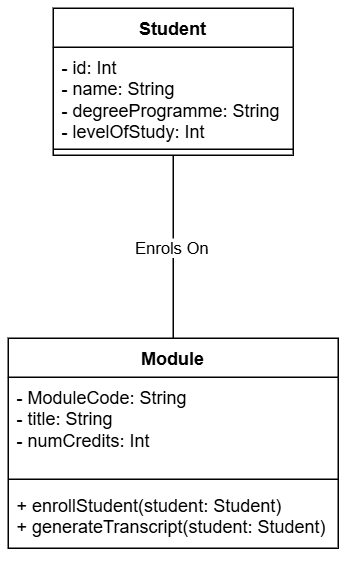

The diagram above was exported from draw.io. Its source (the exported page's mxGraphModel, read from the mxfile embedded in the PNG):
<mxGraphModel dx="772" dy="464" grid="1" gridSize="10" guides="1" tooltips="1" connect="1" arrows="1" fold="1" page="1" pageScale="1" pageWidth="827" pageHeight="1169" math="0" shadow="0">
  <root>
    <mxCell id="0" />
    <mxCell id="1" parent="0" />
    <mxCell id="czMHQBeuojjahpjpTMoU-10" style="edgeStyle=orthogonalEdgeStyle;rounded=0;orthogonalLoop=1;jettySize=auto;html=1;exitX=0.5;exitY=1;exitDx=0;exitDy=0;entryX=0.5;entryY=0;entryDx=0;entryDy=0;endArrow=none;endFill=0;" edge="1" parent="1" source="czMHQBeuojjahpjpTMoU-1" target="czMHQBeuojjahpjpTMoU-6">
      <mxGeometry relative="1" as="geometry" />
    </mxCell>
    <mxCell id="czMHQBeuojjahpjpTMoU-13" value="Enrols On" style="edgeLabel;html=1;align=center;verticalAlign=middle;resizable=0;points=[];" vertex="1" connectable="0" parent="czMHQBeuojjahpjpTMoU-10">
      <mxGeometry x="-0.0072" y="-2" relative="1" as="geometry">
        <mxPoint as="offset" />
      </mxGeometry>
    </mxCell>
    <mxCell id="czMHQBeuojjahpjpTMoU-1" value="Student" style="swimlane;fontStyle=1;align=center;verticalAlign=top;childLayout=stackLayout;horizontal=1;startSize=26;horizontalStack=0;resizeParent=1;resizeParentMax=0;resizeLast=0;collapsible=1;marginBottom=0;whiteSpace=wrap;html=1;" vertex="1" parent="1">
      <mxGeometry x="320" y="170" width="160" height="98" as="geometry" />
    </mxCell>
    <mxCell id="czMHQBeuojjahpjpTMoU-2" value="- id: Int&lt;div&gt;&lt;div&gt;- name: String&lt;/div&gt;&lt;/div&gt;&lt;div&gt;- degreeProgramme: String&lt;/div&gt;&lt;div&gt;- levelOfStudy: Int&lt;/div&gt;" style="text;strokeColor=none;fillColor=none;align=left;verticalAlign=top;spacingLeft=4;spacingRight=4;overflow=hidden;rotatable=0;points=[[0,0.5],[1,0.5]];portConstraint=eastwest;whiteSpace=wrap;html=1;" vertex="1" parent="czMHQBeuojjahpjpTMoU-1">
      <mxGeometry y="26" width="160" height="64" as="geometry" />
    </mxCell>
    <mxCell id="czMHQBeuojjahpjpTMoU-3" value="" style="line;strokeWidth=1;fillColor=none;align=left;verticalAlign=middle;spacingTop=-1;spacingLeft=3;spacingRight=3;rotatable=0;labelPosition=right;points=[];portConstraint=eastwest;strokeColor=inherit;" vertex="1" parent="czMHQBeuojjahpjpTMoU-1">
      <mxGeometry y="90" width="160" height="8" as="geometry" />
    </mxCell>
    <mxCell id="czMHQBeuojjahpjpTMoU-6" value="Module" style="swimlane;fontStyle=1;align=center;verticalAlign=top;childLayout=stackLayout;horizontal=1;startSize=26;horizontalStack=0;resizeParent=1;resizeParentMax=0;resizeLast=0;collapsible=1;marginBottom=0;whiteSpace=wrap;html=1;" vertex="1" parent="1">
      <mxGeometry x="290" y="390" width="220" height="140" as="geometry" />
    </mxCell>
    <mxCell id="czMHQBeuojjahpjpTMoU-7" value="- ModuleCode: String&lt;div&gt;- title: String&lt;/div&gt;&lt;div&gt;- numCredits: Int&lt;/div&gt;" style="text;strokeColor=none;fillColor=none;align=left;verticalAlign=top;spacingLeft=4;spacingRight=4;overflow=hidden;rotatable=0;points=[[0,0.5],[1,0.5]];portConstraint=eastwest;whiteSpace=wrap;html=1;" vertex="1" parent="czMHQBeuojjahpjpTMoU-6">
      <mxGeometry y="26" width="220" height="64" as="geometry" />
    </mxCell>
    <mxCell id="czMHQBeuojjahpjpTMoU-8" value="" style="line;strokeWidth=1;fillColor=none;align=left;verticalAlign=middle;spacingTop=-1;spacingLeft=3;spacingRight=3;rotatable=0;labelPosition=right;points=[];portConstraint=eastwest;strokeColor=inherit;" vertex="1" parent="czMHQBeuojjahpjpTMoU-6">
      <mxGeometry y="90" width="220" height="8" as="geometry" />
    </mxCell>
    <mxCell id="czMHQBeuojjahpjpTMoU-9" value="+ enrollStudent(student: Student)&lt;div&gt;+ generateTranscript(student: Student)&lt;/div&gt;" style="text;strokeColor=none;fillColor=none;align=left;verticalAlign=top;spacingLeft=4;spacingRight=4;overflow=hidden;rotatable=0;points=[[0,0.5],[1,0.5]];portConstraint=eastwest;whiteSpace=wrap;html=1;" vertex="1" parent="czMHQBeuojjahpjpTMoU-6">
      <mxGeometry y="98" width="220" height="42" as="geometry" />
    </mxCell>
  </root>
</mxGraphModel>